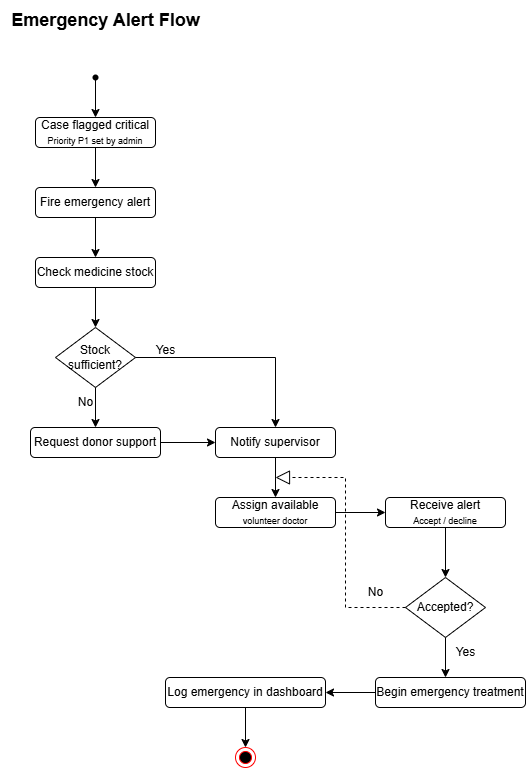

The diagram above was exported from draw.io. Its source (the exported page's mxGraphModel, read from the mxfile embedded in the PNG):
<mxGraphModel dx="700" dy="752" grid="1" gridSize="10" guides="1" tooltips="1" connect="1" arrows="1" fold="1" page="1" pageScale="1" pageWidth="850" pageHeight="1100" math="0" shadow="0">
  <root>
    <mxCell id="0" />
    <mxCell id="1" parent="0" />
    <mxCell id="S6aQ_w9nbQsxxFbeBR_r-1" value="&lt;font style=&quot;font-size: 18px;&quot;&gt;&lt;b&gt;Emergency Alert Flow&lt;/b&gt;&lt;/font&gt;" style="text;html=1;align=center;verticalAlign=middle;resizable=0;points=[];autosize=1;strokeColor=none;fillColor=none;" vertex="1" parent="1">
      <mxGeometry x="215" y="33" width="210" height="40" as="geometry" />
    </mxCell>
    <mxCell id="S6aQ_w9nbQsxxFbeBR_r-2" value="" style="shape=waypoint;sketch=0;fillStyle=solid;size=6;pointerEvents=1;points=[];fillColor=none;resizable=0;rotatable=0;perimeter=centerPerimeter;snapToPoint=1;" vertex="1" parent="1">
      <mxGeometry x="300" y="100" width="20" height="20" as="geometry" />
    </mxCell>
    <mxCell id="S6aQ_w9nbQsxxFbeBR_r-3" value="" style="endArrow=classic;html=1;rounded=0;exitX=0.545;exitY=0.731;exitDx=0;exitDy=0;exitPerimeter=0;" edge="1" parent="1" source="S6aQ_w9nbQsxxFbeBR_r-2">
      <mxGeometry width="50" height="50" relative="1" as="geometry">
        <mxPoint x="300" y="250" as="sourcePoint" />
        <mxPoint x="310" y="150" as="targetPoint" />
      </mxGeometry>
    </mxCell>
    <mxCell id="S6aQ_w9nbQsxxFbeBR_r-4" value="Case flagged critical&lt;div&gt;&lt;font style=&quot;font-size: 9px;&quot;&gt;Priority P1 set by admin&lt;/font&gt;&lt;/div&gt;" style="rounded=1;whiteSpace=wrap;html=1;" vertex="1" parent="1">
      <mxGeometry x="250" y="150" width="120" height="30" as="geometry" />
    </mxCell>
    <mxCell id="S6aQ_w9nbQsxxFbeBR_r-5" value="" style="endArrow=classic;html=1;rounded=0;exitX=0.5;exitY=1;exitDx=0;exitDy=0;" edge="1" parent="1" source="S6aQ_w9nbQsxxFbeBR_r-4">
      <mxGeometry width="50" height="50" relative="1" as="geometry">
        <mxPoint x="300" y="260" as="sourcePoint" />
        <mxPoint x="310" y="220" as="targetPoint" />
      </mxGeometry>
    </mxCell>
    <mxCell id="S6aQ_w9nbQsxxFbeBR_r-6" value="Fire emergency alert" style="rounded=1;whiteSpace=wrap;html=1;" vertex="1" parent="1">
      <mxGeometry x="250" y="220" width="120" height="30" as="geometry" />
    </mxCell>
    <mxCell id="S6aQ_w9nbQsxxFbeBR_r-7" value="" style="endArrow=classic;html=1;rounded=0;" edge="1" parent="1">
      <mxGeometry width="50" height="50" relative="1" as="geometry">
        <mxPoint x="310" y="250" as="sourcePoint" />
        <mxPoint x="310" y="290" as="targetPoint" />
      </mxGeometry>
    </mxCell>
    <mxCell id="S6aQ_w9nbQsxxFbeBR_r-8" value="Check medicine stock" style="rounded=1;whiteSpace=wrap;html=1;" vertex="1" parent="1">
      <mxGeometry x="250" y="290" width="120" height="30" as="geometry" />
    </mxCell>
    <mxCell id="S6aQ_w9nbQsxxFbeBR_r-9" value="" style="endArrow=classic;html=1;rounded=0;exitX=0.5;exitY=1;exitDx=0;exitDy=0;" edge="1" parent="1" source="S6aQ_w9nbQsxxFbeBR_r-8">
      <mxGeometry width="50" height="50" relative="1" as="geometry">
        <mxPoint x="300" y="310" as="sourcePoint" />
        <mxPoint x="310" y="360" as="targetPoint" />
      </mxGeometry>
    </mxCell>
    <mxCell id="S6aQ_w9nbQsxxFbeBR_r-11" value="Stock sufficient?" style="rhombus;whiteSpace=wrap;html=1;" vertex="1" parent="1">
      <mxGeometry x="270" y="360" width="80" height="60" as="geometry" />
    </mxCell>
    <mxCell id="S6aQ_w9nbQsxxFbeBR_r-12" value="" style="endArrow=classic;html=1;rounded=0;exitX=1;exitY=0.5;exitDx=0;exitDy=0;entryX=0.5;entryY=0;entryDx=0;entryDy=0;" edge="1" parent="1" source="S6aQ_w9nbQsxxFbeBR_r-11" target="S6aQ_w9nbQsxxFbeBR_r-18">
      <mxGeometry width="50" height="50" relative="1" as="geometry">
        <mxPoint x="300" y="370" as="sourcePoint" />
        <mxPoint x="460" y="440" as="targetPoint" />
        <Array as="points">
          <mxPoint x="490" y="390" />
        </Array>
      </mxGeometry>
    </mxCell>
    <mxCell id="S6aQ_w9nbQsxxFbeBR_r-14" value="Yes" style="text;html=1;align=center;verticalAlign=middle;resizable=0;points=[];autosize=1;strokeColor=none;fillColor=none;" vertex="1" parent="1">
      <mxGeometry x="360" y="368" width="40" height="30" as="geometry" />
    </mxCell>
    <mxCell id="S6aQ_w9nbQsxxFbeBR_r-15" value="" style="endArrow=classic;html=1;rounded=0;exitX=0.5;exitY=1;exitDx=0;exitDy=0;" edge="1" parent="1" source="S6aQ_w9nbQsxxFbeBR_r-11">
      <mxGeometry width="50" height="50" relative="1" as="geometry">
        <mxPoint x="300" y="420" as="sourcePoint" />
        <mxPoint x="310" y="460" as="targetPoint" />
      </mxGeometry>
    </mxCell>
    <mxCell id="S6aQ_w9nbQsxxFbeBR_r-16" value="No" style="text;html=1;align=center;verticalAlign=middle;resizable=0;points=[];autosize=1;strokeColor=none;fillColor=none;" vertex="1" parent="1">
      <mxGeometry x="280" y="420" width="40" height="30" as="geometry" />
    </mxCell>
    <mxCell id="S6aQ_w9nbQsxxFbeBR_r-17" value="Request donor support" style="rounded=1;whiteSpace=wrap;html=1;" vertex="1" parent="1">
      <mxGeometry x="245" y="460" width="130" height="30" as="geometry" />
    </mxCell>
    <mxCell id="S6aQ_w9nbQsxxFbeBR_r-18" value="Notify supervisor" style="rounded=1;whiteSpace=wrap;html=1;" vertex="1" parent="1">
      <mxGeometry x="430" y="460" width="120" height="30" as="geometry" />
    </mxCell>
    <mxCell id="S6aQ_w9nbQsxxFbeBR_r-19" value="" style="endArrow=classic;html=1;rounded=0;exitX=1;exitY=0.5;exitDx=0;exitDy=0;entryX=0;entryY=0.5;entryDx=0;entryDy=0;" edge="1" parent="1" source="S6aQ_w9nbQsxxFbeBR_r-17" target="S6aQ_w9nbQsxxFbeBR_r-18">
      <mxGeometry width="50" height="50" relative="1" as="geometry">
        <mxPoint x="390" y="420" as="sourcePoint" />
        <mxPoint x="440" y="370" as="targetPoint" />
      </mxGeometry>
    </mxCell>
    <mxCell id="S6aQ_w9nbQsxxFbeBR_r-20" value="" style="endArrow=classic;html=1;rounded=0;exitX=0.5;exitY=1;exitDx=0;exitDy=0;" edge="1" parent="1" source="S6aQ_w9nbQsxxFbeBR_r-18">
      <mxGeometry width="50" height="50" relative="1" as="geometry">
        <mxPoint x="460" y="470" as="sourcePoint" />
        <mxPoint x="490" y="530" as="targetPoint" />
      </mxGeometry>
    </mxCell>
    <mxCell id="S6aQ_w9nbQsxxFbeBR_r-21" value="Assign available&lt;div&gt;&lt;font style=&quot;font-size: 9px;&quot;&gt;volunteer doctor&lt;/font&gt;&lt;/div&gt;" style="rounded=1;whiteSpace=wrap;html=1;" vertex="1" parent="1">
      <mxGeometry x="430" y="530" width="120" height="30" as="geometry" />
    </mxCell>
    <mxCell id="S6aQ_w9nbQsxxFbeBR_r-23" value="" style="endArrow=classic;html=1;rounded=0;exitX=1;exitY=0.5;exitDx=0;exitDy=0;" edge="1" parent="1" source="S6aQ_w9nbQsxxFbeBR_r-21">
      <mxGeometry width="50" height="50" relative="1" as="geometry">
        <mxPoint x="490" y="540" as="sourcePoint" />
        <mxPoint x="600" y="545" as="targetPoint" />
      </mxGeometry>
    </mxCell>
    <mxCell id="S6aQ_w9nbQsxxFbeBR_r-24" value="Receive alert&lt;div&gt;&lt;font style=&quot;font-size: 9px;&quot;&gt;Accept / decline&lt;/font&gt;&lt;/div&gt;" style="rounded=1;whiteSpace=wrap;html=1;" vertex="1" parent="1">
      <mxGeometry x="600" y="530" width="120" height="30" as="geometry" />
    </mxCell>
    <mxCell id="S6aQ_w9nbQsxxFbeBR_r-25" value="" style="endArrow=classic;html=1;rounded=0;exitX=0.5;exitY=1;exitDx=0;exitDy=0;" edge="1" parent="1" source="S6aQ_w9nbQsxxFbeBR_r-24">
      <mxGeometry width="50" height="50" relative="1" as="geometry">
        <mxPoint x="664" y="558" as="sourcePoint" />
        <mxPoint x="660" y="610" as="targetPoint" />
      </mxGeometry>
    </mxCell>
    <mxCell id="S6aQ_w9nbQsxxFbeBR_r-26" value="Accepted?" style="rhombus;whiteSpace=wrap;html=1;" vertex="1" parent="1">
      <mxGeometry x="620" y="610" width="80" height="60" as="geometry" />
    </mxCell>
    <mxCell id="S6aQ_w9nbQsxxFbeBR_r-27" value="" style="endArrow=block;dashed=1;endFill=0;endSize=12;html=1;rounded=0;exitX=0;exitY=0.5;exitDx=0;exitDy=0;" edge="1" parent="1" source="S6aQ_w9nbQsxxFbeBR_r-26">
      <mxGeometry width="160" relative="1" as="geometry">
        <mxPoint x="500" y="550" as="sourcePoint" />
        <mxPoint x="490" y="510" as="targetPoint" />
        <Array as="points">
          <mxPoint x="560" y="640" />
          <mxPoint x="560" y="510" />
        </Array>
      </mxGeometry>
    </mxCell>
    <mxCell id="S6aQ_w9nbQsxxFbeBR_r-28" value="No" style="text;html=1;align=center;verticalAlign=middle;resizable=0;points=[];autosize=1;strokeColor=none;fillColor=none;" vertex="1" parent="1">
      <mxGeometry x="570" y="610" width="40" height="30" as="geometry" />
    </mxCell>
    <mxCell id="S6aQ_w9nbQsxxFbeBR_r-29" value="" style="endArrow=classic;html=1;rounded=0;exitX=0.5;exitY=1;exitDx=0;exitDy=0;" edge="1" parent="1" source="S6aQ_w9nbQsxxFbeBR_r-26">
      <mxGeometry width="50" height="50" relative="1" as="geometry">
        <mxPoint x="580" y="700" as="sourcePoint" />
        <mxPoint x="660" y="710" as="targetPoint" />
      </mxGeometry>
    </mxCell>
    <mxCell id="S6aQ_w9nbQsxxFbeBR_r-30" value="Yes" style="text;html=1;align=center;verticalAlign=middle;resizable=0;points=[];autosize=1;strokeColor=none;fillColor=none;" vertex="1" parent="1">
      <mxGeometry x="660" y="670" width="40" height="30" as="geometry" />
    </mxCell>
    <mxCell id="S6aQ_w9nbQsxxFbeBR_r-31" value="Begin emergency treatment" style="rounded=1;whiteSpace=wrap;html=1;" vertex="1" parent="1">
      <mxGeometry x="590" y="710" width="150" height="30" as="geometry" />
    </mxCell>
    <mxCell id="S6aQ_w9nbQsxxFbeBR_r-32" value="" style="endArrow=classic;html=1;rounded=0;exitX=0;exitY=0.5;exitDx=0;exitDy=0;" edge="1" parent="1" source="S6aQ_w9nbQsxxFbeBR_r-31">
      <mxGeometry width="50" height="50" relative="1" as="geometry">
        <mxPoint x="490" y="700" as="sourcePoint" />
        <mxPoint x="540" y="725" as="targetPoint" />
      </mxGeometry>
    </mxCell>
    <mxCell id="S6aQ_w9nbQsxxFbeBR_r-33" value="Log emergency in dashboard" style="rounded=1;whiteSpace=wrap;html=1;" vertex="1" parent="1">
      <mxGeometry x="380" y="710" width="160" height="30" as="geometry" />
    </mxCell>
    <mxCell id="S6aQ_w9nbQsxxFbeBR_r-34" value="" style="endArrow=classic;html=1;rounded=0;exitX=0.5;exitY=1;exitDx=0;exitDy=0;" edge="1" parent="1" source="S6aQ_w9nbQsxxFbeBR_r-33" target="S6aQ_w9nbQsxxFbeBR_r-35">
      <mxGeometry width="50" height="50" relative="1" as="geometry">
        <mxPoint x="490" y="700" as="sourcePoint" />
        <mxPoint x="460" y="780" as="targetPoint" />
      </mxGeometry>
    </mxCell>
    <mxCell id="S6aQ_w9nbQsxxFbeBR_r-35" value="" style="ellipse;html=1;shape=endState;fillColor=#000000;strokeColor=#ff0000;" vertex="1" parent="1">
      <mxGeometry x="450" y="780" width="20" height="20" as="geometry" />
    </mxCell>
  </root>
</mxGraphModel>